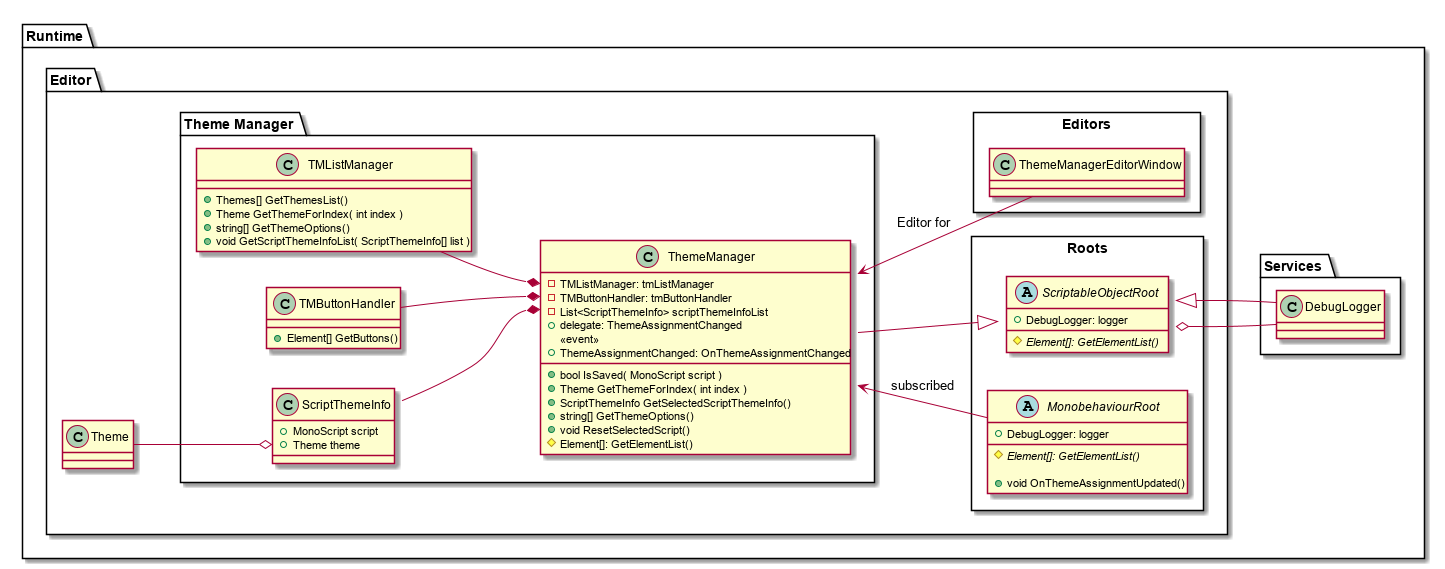

The diagram above was rendered by PlantUML. Its source (embedded in the PNG):
@startuml

left to right direction

package "Runtime" <<Folder>> {

    package "Services"{
        class DebugLogger{
        }
   
    }
    
    
    
    package "Editor" <<Folder>> {
    
        package "Roots" <<Rectangle>> {
            abstract class ScriptableObjectRoot{
                + DebugLogger: logger
                {abstract} # Element[]: GetElementList()
            }
            
            abstract class MonobehaviourRoot{
                + DebugLogger: logger
                {abstract} # Element[]: GetElementList()
                
                + void OnThemeAssignmentUpdated()
            }
        }
        
        
        
        package "Editors" <<Rectangle>> {
            class ThemeManagerEditorWindow{
                
            }
        }
        
        class Theme{
        }
       
        
        
        DebugLogger -down-o ScriptableObjectRoot::logger
        DebugLogger -up-|> ScriptableObjectRoot

    
        package "Theme Manager" {
            ThemeManagerEditorWindow -up-> ThemeManager : Editor for
            ThemeManager --|> ScriptableObjectRoot
            
            MonobehaviourRoot --> ThemeManager::ThemeAssignmentChanged : subscribed
            TMListManager --* ThemeManager::tmListManager
            TMButtonHandler --* ThemeManager::tmButtonHandler
            ScriptThemeInfo --* ThemeManager::scriptThemeInfoList
            
            Theme --o ScriptThemeInfo::theme

            
            
            class ThemeManager{
                - TMListManager: tmListManager
                - TMButtonHandler: tmButtonHandler
                - List<ScriptThemeInfo> scriptThemeInfoList
                + delegate: ThemeAssignmentChanged
                <<event>>
                + ThemeAssignmentChanged: OnThemeAssignmentChanged

                
                + bool IsSaved( MonoScript script )
                + Theme GetThemeForIndex( int index )
                + ScriptThemeInfo GetSelectedScriptThemeInfo()
                + string[] GetThemeOptions()
                + void ResetSelectedScript()
                # Element[]: GetElementList()
            }
            
            class ScriptThemeInfo{
                + MonoScript script
                + Theme theme
            }
            
            class TMButtonHandler{
                + Element[] GetButtons()
            }
            
            class TMListManager{
                + Themes[] GetThemesList()
                + Theme GetThemeForIndex( int index )
                + string[] GetThemeOptions()
                + void GetScriptThemeInfoList( ScriptThemeInfo[] list )
            }
        }
    }

}


@enduml